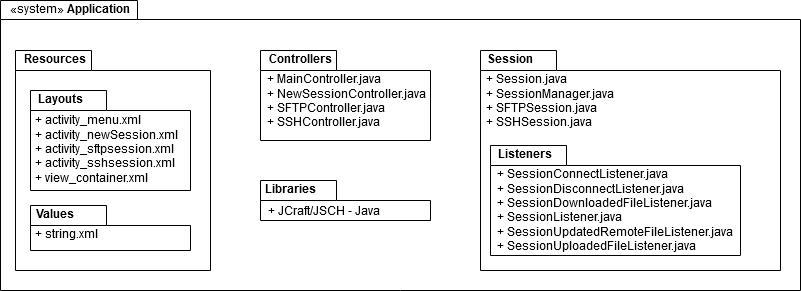

The diagram above was exported from draw.io. Its source (the exported page's mxGraphModel, read from the mxfile embedded in the PNG):
<mxGraphModel dx="1408" dy="795" grid="1" gridSize="10" guides="1" tooltips="1" connect="1" arrows="1" fold="1" page="1" pageScale="1" pageWidth="1100" pageHeight="850" background="#ffffff" math="0" shadow="0">
  <root>
    <mxCell id="0" />
    <mxCell id="1" parent="0" />
    <mxCell id="C_jBGCLPQRww8MDaEHRZ-1" value="" style="shape=folder;fontStyle=1;spacingTop=10;tabWidth=137;tabHeight=19;tabPosition=left;html=1;" vertex="1" parent="1">
      <mxGeometry x="160" y="120" width="800" height="290" as="geometry" />
    </mxCell>
    <mxCell id="C_jBGCLPQRww8MDaEHRZ-2" value="«system» &lt;b&gt;Application&lt;/b&gt;" style="text;html=1;align=center;verticalAlign=middle;resizable=0;points=[];;autosize=1;" vertex="1" parent="1">
      <mxGeometry x="160" y="120" width="140" height="20" as="geometry" />
    </mxCell>
    <mxCell id="C_jBGCLPQRww8MDaEHRZ-5" value="" style="shape=folder;fontStyle=1;spacingTop=10;tabWidth=76;tabHeight=20;tabPosition=left;html=1;" vertex="1" parent="1">
      <mxGeometry x="175" y="170" width="195" height="220" as="geometry" />
    </mxCell>
    <mxCell id="C_jBGCLPQRww8MDaEHRZ-6" value="&lt;b&gt;Resources&lt;/b&gt;" style="text;html=1;align=center;verticalAlign=middle;resizable=0;points=[];;autosize=1;" vertex="1" parent="1">
      <mxGeometry x="175" y="170" width="80" height="20" as="geometry" />
    </mxCell>
    <mxCell id="C_jBGCLPQRww8MDaEHRZ-10" value="" style="shape=folder;fontStyle=1;spacingTop=10;tabWidth=76;tabHeight=20;tabPosition=left;html=1;" vertex="1" parent="1">
      <mxGeometry x="190" y="210" width="160" height="100" as="geometry" />
    </mxCell>
    <mxCell id="C_jBGCLPQRww8MDaEHRZ-11" value="&lt;b&gt;Layouts&lt;/b&gt;" style="text;html=1;align=center;verticalAlign=middle;resizable=0;points=[];;autosize=1;" vertex="1" parent="1">
      <mxGeometry x="190" y="210" width="60" height="20" as="geometry" />
    </mxCell>
    <mxCell id="C_jBGCLPQRww8MDaEHRZ-12" value="&lt;div align=&quot;left&quot;&gt;+ activity_menu.xml&lt;/div&gt;&lt;div align=&quot;left&quot;&gt;+ activity_newSession.xml&lt;/div&gt;&lt;div align=&quot;left&quot;&gt;+ activity_sftpsession.xml&lt;/div&gt;&lt;div align=&quot;left&quot;&gt;+ activity_sshsession.xml&lt;/div&gt;&lt;div align=&quot;left&quot;&gt;+ view_container.xml&lt;br&gt;&lt;/div&gt;" style="text;html=1;align=left;verticalAlign=middle;resizable=0;points=[];;autosize=1;" vertex="1" parent="1">
      <mxGeometry x="192.5" y="230" width="160" height="80" as="geometry" />
    </mxCell>
    <mxCell id="C_jBGCLPQRww8MDaEHRZ-13" value="" style="shape=folder;fontStyle=1;spacingTop=10;tabWidth=76;tabHeight=20;tabPosition=left;html=1;" vertex="1" parent="1">
      <mxGeometry x="190" y="325" width="160" height="45" as="geometry" />
    </mxCell>
    <mxCell id="C_jBGCLPQRww8MDaEHRZ-14" value="&lt;b&gt;Values&lt;/b&gt;" style="text;html=1;align=center;verticalAlign=middle;resizable=0;points=[];;autosize=1;" vertex="1" parent="1">
      <mxGeometry x="190" y="325" width="50" height="20" as="geometry" />
    </mxCell>
    <mxCell id="C_jBGCLPQRww8MDaEHRZ-15" value="+ string.xml" style="text;html=1;align=center;verticalAlign=middle;resizable=0;points=[];;autosize=1;" vertex="1" parent="1">
      <mxGeometry x="186" y="345" width="80" height="20" as="geometry" />
    </mxCell>
    <mxCell id="C_jBGCLPQRww8MDaEHRZ-16" value="" style="shape=folder;fontStyle=1;spacingTop=10;tabWidth=76;tabHeight=20;tabPosition=left;html=1;" vertex="1" parent="1">
      <mxGeometry x="420" y="170" width="170" height="90" as="geometry" />
    </mxCell>
    <mxCell id="C_jBGCLPQRww8MDaEHRZ-17" value="&lt;b&gt;Controllers&lt;/b&gt;" style="text;html=1;align=center;verticalAlign=middle;resizable=0;points=[];;autosize=1;" vertex="1" parent="1">
      <mxGeometry x="420" y="170" width="80" height="20" as="geometry" />
    </mxCell>
    <mxCell id="C_jBGCLPQRww8MDaEHRZ-18" value="&lt;div align=&quot;left&quot;&gt;+ MainController.java&lt;/div&gt;&lt;div align=&quot;left&quot;&gt;+ NewSessionController.java&lt;/div&gt;&lt;div align=&quot;left&quot;&gt;+ SFTPController.java&lt;/div&gt;&lt;div align=&quot;left&quot;&gt;+ SSHController.java&lt;br&gt;&lt;/div&gt;" style="text;html=1;align=left;verticalAlign=middle;resizable=0;points=[];;autosize=1;" vertex="1" parent="1">
      <mxGeometry x="425" y="192" width="170" height="60" as="geometry" />
    </mxCell>
    <mxCell id="C_jBGCLPQRww8MDaEHRZ-19" value="" style="shape=folder;fontStyle=1;spacingTop=10;tabWidth=76;tabHeight=20;tabPosition=left;html=1;" vertex="1" parent="1">
      <mxGeometry x="640" y="170" width="300" height="220" as="geometry" />
    </mxCell>
    <mxCell id="C_jBGCLPQRww8MDaEHRZ-20" value="&lt;div&gt;&lt;b&gt;Session&lt;/b&gt;&lt;/div&gt;" style="text;html=1;align=center;verticalAlign=middle;resizable=0;points=[];;autosize=1;" vertex="1" parent="1">
      <mxGeometry x="640" y="170" width="60" height="20" as="geometry" />
    </mxCell>
    <mxCell id="C_jBGCLPQRww8MDaEHRZ-21" value="" style="shape=folder;fontStyle=1;spacingTop=10;tabWidth=76;tabHeight=20;tabPosition=left;html=1;" vertex="1" parent="1">
      <mxGeometry x="650" y="265" width="250" height="110" as="geometry" />
    </mxCell>
    <mxCell id="C_jBGCLPQRww8MDaEHRZ-22" value="&lt;div align=&quot;left&quot;&gt;+ Session.java&lt;/div&gt;&lt;div align=&quot;left&quot;&gt;+ SessionManager.java&lt;/div&gt;&lt;div align=&quot;left&quot;&gt;+ SFTPSession.java&lt;/div&gt;&lt;div align=&quot;left&quot;&gt;+ SSHSession.java&lt;br&gt;&lt;/div&gt;" style="text;html=1;align=left;verticalAlign=middle;resizable=0;points=[];;autosize=1;" vertex="1" parent="1">
      <mxGeometry x="644" y="192" width="140" height="60" as="geometry" />
    </mxCell>
    <mxCell id="C_jBGCLPQRww8MDaEHRZ-23" value="&lt;div&gt;&lt;b&gt;Listeners&lt;/b&gt;&lt;/div&gt;" style="text;html=1;align=center;verticalAlign=middle;resizable=0;points=[];;autosize=1;" vertex="1" parent="1">
      <mxGeometry x="650" y="265" width="70" height="20" as="geometry" />
    </mxCell>
    <mxCell id="C_jBGCLPQRww8MDaEHRZ-24" value="&lt;div align=&quot;left&quot;&gt;+ SessionConnectListener.java&lt;/div&gt;&lt;div align=&quot;left&quot;&gt;+ SessionDisconnectListener.java&lt;/div&gt;&lt;div align=&quot;left&quot;&gt;+ SessionDownloadedFileListener.java&lt;/div&gt;&lt;div align=&quot;left&quot;&gt;+ SessionListener.java&lt;/div&gt;&lt;div align=&quot;left&quot;&gt;+ SessionUpdatedRemoteFileListener.java&lt;/div&gt;&lt;div align=&quot;left&quot;&gt;+ SessionUploadedFileListener.java&lt;br&gt;&lt;/div&gt;" style="text;html=1;align=center;verticalAlign=middle;resizable=0;points=[];;autosize=1;" vertex="1" parent="1">
      <mxGeometry x="650" y="286" width="250" height="90" as="geometry" />
    </mxCell>
    <mxCell id="C_jBGCLPQRww8MDaEHRZ-26" value="" style="shape=folder;fontStyle=1;spacingTop=10;tabWidth=76;tabHeight=20;tabPosition=left;html=1;" vertex="1" parent="1">
      <mxGeometry x="420" y="300" width="170" height="40" as="geometry" />
    </mxCell>
    <mxCell id="C_jBGCLPQRww8MDaEHRZ-27" value="&lt;b&gt;Libraries&lt;/b&gt;" style="text;html=1;align=center;verticalAlign=middle;resizable=0;points=[];;autosize=1;" vertex="1" parent="1">
      <mxGeometry x="415" y="300" width="70" height="20" as="geometry" />
    </mxCell>
    <mxCell id="C_jBGCLPQRww8MDaEHRZ-28" value="+ JCraft/JSCH - Java" style="text;html=1;align=center;verticalAlign=middle;resizable=0;points=[];;autosize=1;" vertex="1" parent="1">
      <mxGeometry x="419" y="322" width="130" height="20" as="geometry" />
    </mxCell>
  </root>
</mxGraphModel>